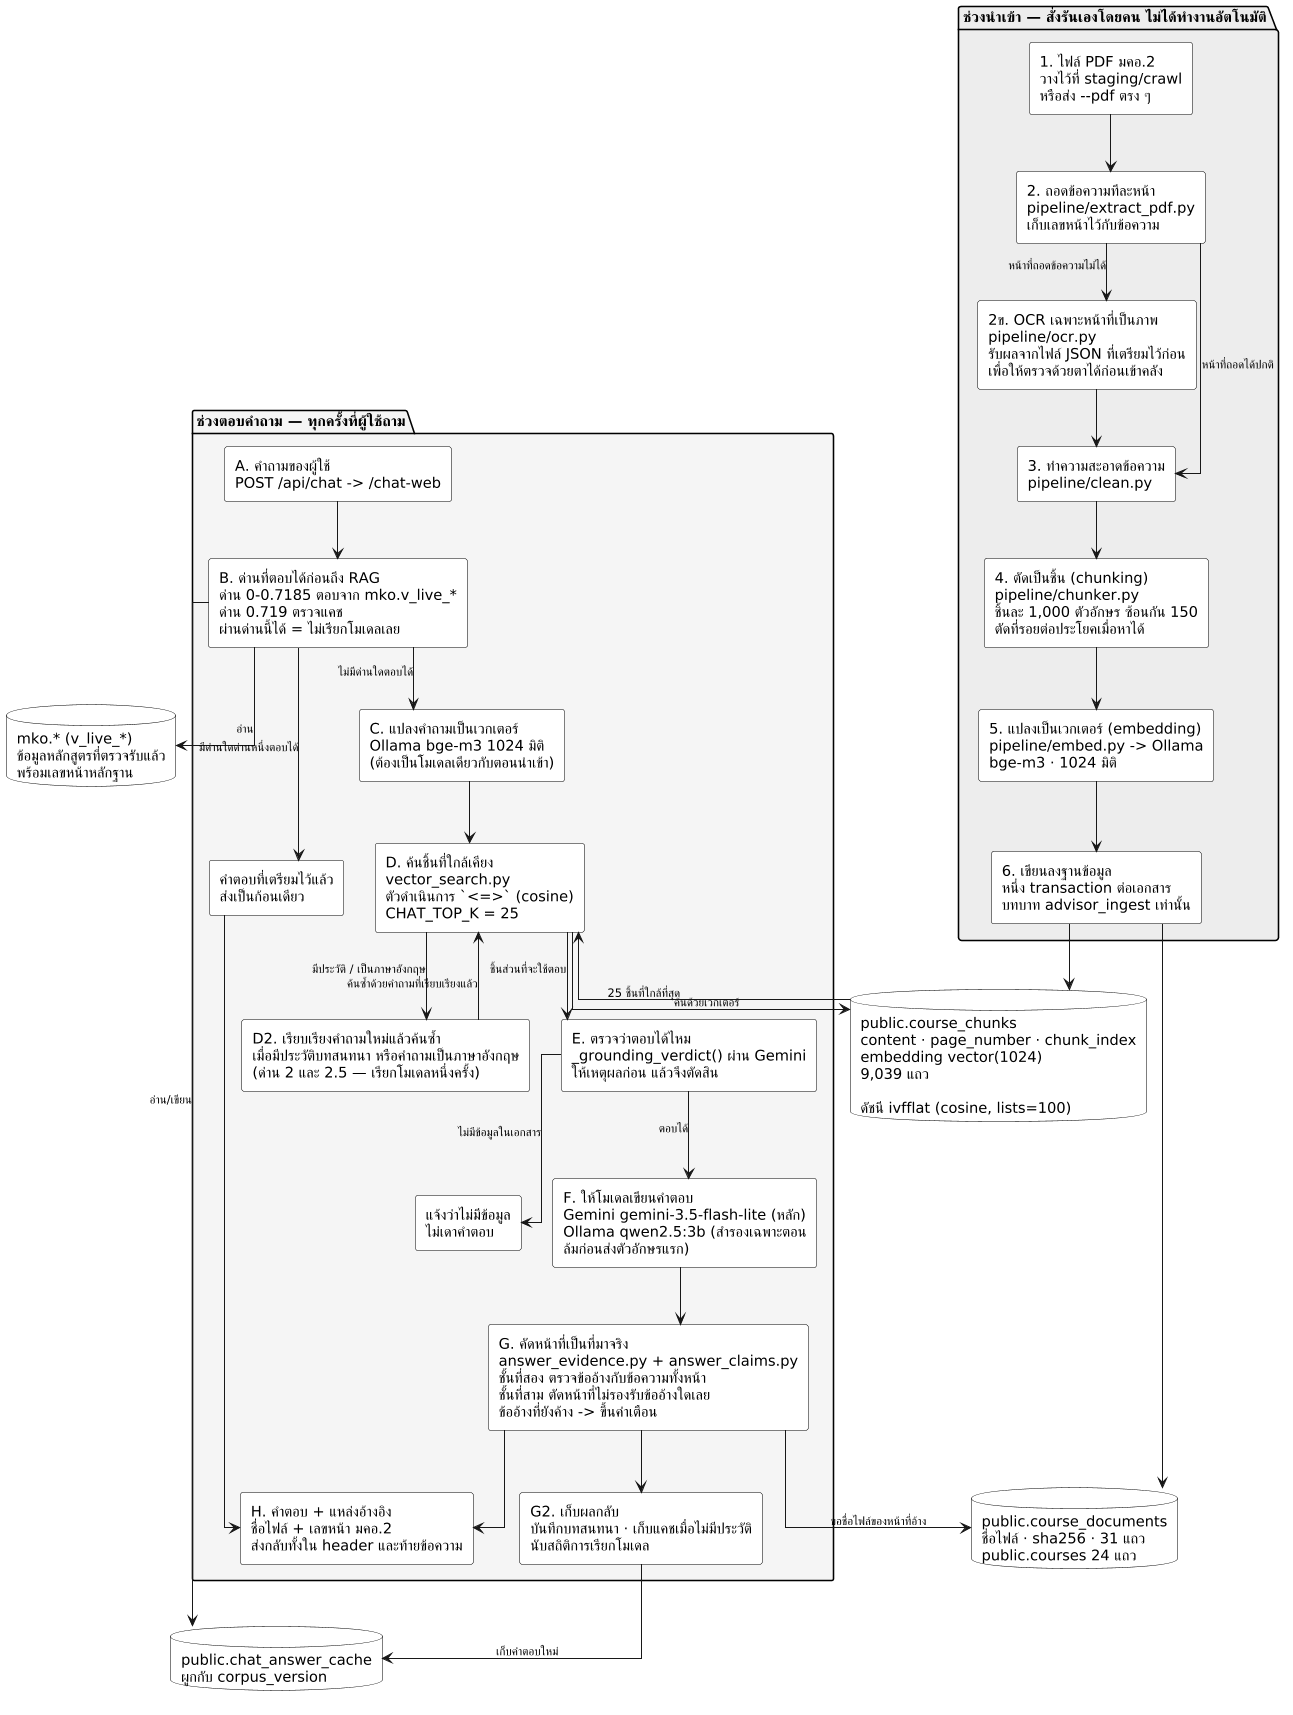

The diagram above was rendered by PlantUML. Its source (embedded in the PNG):
@startuml rag-pipeline
' =====================================================================
' RAG Pipeline Diagram — ตั้งแต่ PDF จนถึงคำตอบพร้อมแหล่งอ้างอิง
'
' หลักฐาน (ตรวจเมื่อ 25 ต.ค. 2569 แบบอ่านอย่างเดียว):
'   ฝั่งนำเข้า
'     pipeline/ingest.py            docstring: PDF -> extract -> clean -> chunk -> embed -> insert DB
'     pipeline/extract_pdf.py       ถอดข้อความทีละหน้า
'     pipeline/ocr.py               เติมหน้าที่เป็นภาพสแกน (รับผลจากไฟล์ JSON ที่เตรียมไว้ก่อน)
'     pipeline/clean.py             ทำความสะอาดข้อความ
'     pipeline/chunker.py:30-31     CHUNK_SIZE_CHARS = 1000 · CHUNK_OVERLAP_CHARS = 150
'     pipeline/embed.py             เรียก OllamaConnector
'     docker-compose.worker.yml     EMBED_MODEL=bge-m3 · EMBED_DIM=1024 · role advisor_ingest
'   ฝั่งตอบคำถาม
'     backend/app/services/vector_search.py:17-34   top_k, cosine `<=>`
'     backend/app/services/rag.py                   ประกอบบริบทส่งโมเดล
'     backend/app/services/answer_evidence.py       คัดหน้าที่เป็นที่มาของคำตอบ
'     backend/app/services/answer_claims.py         ตรวจว่าหน้าที่อ้างรองรับข้ออ้างไหม
'   ฐานข้อมูล
'     public.course_chunks.embedding = vector(1024)
'     idx_course_chunks_embedding = ivfflat (embedding vector_cosine_ops) WITH (lists='100')
'     CHAT_TOP_K = 25 (จาก env ของคอนเทนเนอร์ backend)
'
' ** render ด้วย kroki.io เท่านั้น ** planttext.com และ plantuml.com ไม่มีฟอนต์ไทย
' =====================================================================
skinparam dpi 100
skinparam monochrome true
skinparam backgroundColor white
skinparam rectangle {
  BackgroundColor white
  BorderColor black
}
skinparam database {
  BackgroundColor white
  BorderColor black
}
skinparam folder {
  BackgroundColor white
  BorderColor black
}
skinparam actor {
  BackgroundColor white
  BorderColor black
}
skinparam usecase {
  BackgroundColor white
  BorderColor black
}
skinparam class {
  BackgroundColor white
  BorderColor black
}
skinparam participant {
  BackgroundColor white
  BorderColor black
}
skinparam linetype ortho
skinparam ranksep 55
skinparam nodesep 30
' ขาวดำสำหรับรายงานจบ — บรรทัดนี้ทับสีที่เขียนไว้ด้านล่างทั้งหมด
' **ลบบรรทัด monochrome ออกบรรทัดเดียว** ก็กลับมาเป็นภาพสีเหมือนเดิม
' ชนิดขององค์ประกอบแยกด้วย *รูปทรง* ไม่ได้แยกด้วยสี จึงอ่านได้ครบในฉบับขาวดำ
skinparam shadowing false
skinparam ArrowFontSize 11

' ===================== ช่วงนำเข้า =====================
package "ช่วงนำเข้า — สั่งรันเองโดยคน ไม่ได้ทำงานอัตโนมัติ" #F3E8FF {
  rectangle "1. ไฟล์ PDF มคอ.2\nวางไว้ที่ staging/crawl\nหรือส่ง --pdf ตรง ๆ" as pdf
  rectangle "2. ถอดข้อความทีละหน้า\npipeline/extract_pdf.py\nเก็บเลขหน้าไว้กับข้อความ" as extract
  rectangle "2ข. OCR เฉพาะหน้าที่เป็นภาพ\npipeline/ocr.py\nรับผลจากไฟล์ JSON ที่เตรียมไว้ก่อน\nเพื่อให้ตรวจด้วยตาได้ก่อนเข้าคลัง" as ocr
  rectangle "3. ทำความสะอาดข้อความ\npipeline/clean.py" as clean
  rectangle "4. ตัดเป็นชิ้น (chunking)\npipeline/chunker.py\nชิ้นละ 1,000 ตัวอักษร ซ้อนกัน 150\nตัดที่รอยต่อประโยคเมื่อหาได้" as chunk
  rectangle "5. แปลงเป็นเวกเตอร์ (embedding)\npipeline/embed.py -> Ollama\nbge-m3 · 1024 มิติ" as embed
  rectangle "6. เขียนลงฐานข้อมูล\nหนึ่ง transaction ต่อเอกสาร\nบทบาท advisor_ingest เท่านั้น" as insert
}

' ===================== คลังข้อมูล =====================
database "public.course_chunks\ncontent · page_number · chunk_index\nembedding vector(1024)\n9,039 แถว\n\nดัชนี ivfflat (cosine, lists=100)" as chunks
database "public.course_documents\nชื่อไฟล์ · sha256 · 31 แถว\npublic.courses 24 แถว" as docs
database "mko.* (v_live_*)\nข้อมูลหลักสูตรที่ตรวจรับแล้ว\nพร้อมเลขหน้าหลักฐาน" as mko
database "public.chat_answer_cache\nผูกกับ corpus_version" as cache

' ===================== ช่วงตอบคำถาม =====================
package "ช่วงตอบคำถาม — ทุกครั้งที่ผู้ใช้ถาม" #E8FFE8 {
  rectangle "A. คำถามของผู้ใช้\nPOST /api/chat -> /chat-web" as q
  rectangle "B. ด่านที่ตอบได้ก่อนถึง RAG\nด่าน 0-0.7185 ตอบจาก mko.v_live_*\nด่าน 0.719 ตรวจแคช\nผ่านด่านนี้ได้ = ไม่เรียกโมเดลเลย" as gates
  rectangle "C. แปลงคำถามเป็นเวกเตอร์\nOllama bge-m3 1024 มิติ\n(ต้องเป็นโมเดลเดียวกับตอนนำเข้า)" as qembed
  rectangle "D. ค้นชิ้นที่ใกล้เคียง\nvector_search.py\nตัวดำเนินการ `<=>` (cosine)\nCHAT_TOP_K = 25" as search
  rectangle "D2. เรียบเรียงคำถามใหม่แล้วค้นซ้ำ\nเมื่อมีประวัติบทสนทนา หรือคำถามเป็นภาษาอังกฤษ\n(ด่าน 2 และ 2.5 — เรียกโมเดลหนึ่งครั้ง)" as rewrite
  rectangle "E. ตรวจว่าตอบได้ไหม\n_grounding_verdict() ผ่าน Gemini\nให้เหตุผลก่อน แล้วจึงตัดสิน" as ground
  rectangle "F. ให้โมเดลเขียนคำตอบ\nGemini gemini-3.5-flash-lite (หลัก)\nOllama qwen2.5:3b (สำรองเฉพาะตอน\nล้มก่อนส่งตัวอักษรแรก)" as write
  rectangle "G. คัดหน้าที่เป็นที่มาจริง\nanswer_evidence.py + answer_claims.py\nชั้นที่สอง ตรวจข้ออ้างกับข้อความทั้งหน้า\nชั้นที่สาม ตัดหน้าที่ไม่รองรับข้ออ้างใดเลย\nข้ออ้างที่ยังค้าง -> ขึ้นคำเตือน" as evid
  rectangle "G2. เก็บผลกลับ\nบันทึกบทสนทนา · เก็บแคชเมื่อไม่มีประวัติ\nนับสถิติการเรียกโมเดล" as persist
  rectangle "H. คำตอบ + แหล่งอ้างอิง\nชื่อไฟล์ + เลขหน้า มคอ.2\nส่งกลับทั้งใน header และท้ายข้อความ" as ans
  rectangle "คำตอบที่เตรียมไว้แล้ว\nส่งเป็นก้อนเดียว" as H1
  rectangle "แจ้งว่าไม่มีข้อมูล\nไม่เดาคำตอบ" as H2
}

pdf --> extract
extract --> ocr : หน้าที่ถอดข้อความไม่ได้
ocr --> clean
extract --> clean : หน้าที่ถอดได้ปกติ
clean --> chunk
chunk --> embed
embed --> insert
insert --> chunks
insert --> docs

q --> gates
gates --> cache : อ่าน/เขียน
gates --> mko : อ่าน
gates --> H1 : มีด่านใดด่านหนึ่งตอบได้
gates --> qembed : ไม่มีด่านใดตอบได้
qembed --> search
search --> chunks : ค้นด้วยเวกเตอร์
chunks --> search : 25 ชิ้นที่ใกล้ที่สุด
search --> rewrite : มีประวัติ / เป็นภาษาอังกฤษ
rewrite --> search : ค้นซ้ำด้วยคำถามที่เรียบเรียงแล้ว
search --> ground : ชิ้นส่วนที่จะใช้ตอบ
ground --> write : ตอบได้
ground --> H2 : ไม่มีข้อมูลในเอกสาร
write --> evid
evid --> docs : ขอชื่อไฟล์ของหน้าที่อ้าง
evid --> ans
evid --> persist
persist --> cache : เก็บคำตอบใหม่
H1 --> ans

@enduml